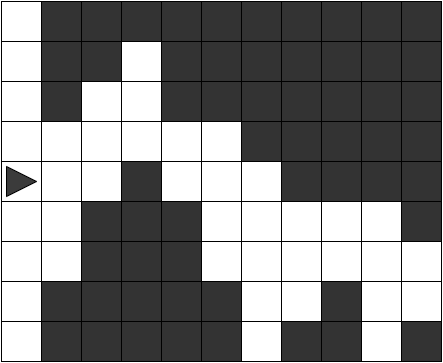

The diagram above was exported from draw.io. Its source (the exported page's mxGraphModel, read from the mxfile embedded in the PNG):
<mxGraphModel dx="1420" dy="870" grid="1" gridSize="10" guides="1" tooltips="1" connect="1" arrows="1" fold="1" page="1" pageScale="1" pageWidth="850" pageHeight="1100" math="0" shadow="0">
  <root>
    <mxCell id="0" />
    <mxCell id="1" parent="0" />
    <mxCell id="2" value="" style="rounded=0;whiteSpace=wrap;html=1;" vertex="1" parent="1">
      <mxGeometry x="240" y="280" width="40" height="40" as="geometry" />
    </mxCell>
    <mxCell id="3" value="" style="rounded=0;whiteSpace=wrap;html=1;fillColor=#333333;" vertex="1" parent="1">
      <mxGeometry x="280" y="280" width="40" height="40" as="geometry" />
    </mxCell>
    <mxCell id="4" value="" style="rounded=0;whiteSpace=wrap;html=1;fillColor=#333333;" vertex="1" parent="1">
      <mxGeometry x="320" y="280" width="40" height="40" as="geometry" />
    </mxCell>
    <mxCell id="5" value="" style="rounded=0;whiteSpace=wrap;html=1;fillColor=#333333;" vertex="1" parent="1">
      <mxGeometry x="360" y="280" width="40" height="40" as="geometry" />
    </mxCell>
    <mxCell id="6" value="" style="rounded=0;whiteSpace=wrap;html=1;fillColor=#333333;" vertex="1" parent="1">
      <mxGeometry x="400" y="280" width="40" height="40" as="geometry" />
    </mxCell>
    <mxCell id="7" value="" style="rounded=0;whiteSpace=wrap;html=1;fillColor=#333333;" vertex="1" parent="1">
      <mxGeometry x="440" y="280" width="40" height="40" as="geometry" />
    </mxCell>
    <mxCell id="8" value="" style="rounded=0;whiteSpace=wrap;html=1;fillColor=#333333;" vertex="1" parent="1">
      <mxGeometry x="480" y="280" width="40" height="40" as="geometry" />
    </mxCell>
    <mxCell id="9" value="" style="rounded=0;whiteSpace=wrap;html=1;fillColor=#333333;" vertex="1" parent="1">
      <mxGeometry x="520" y="280" width="40" height="40" as="geometry" />
    </mxCell>
    <mxCell id="10" value="" style="rounded=0;whiteSpace=wrap;html=1;" vertex="1" parent="1">
      <mxGeometry x="240" y="320" width="40" height="40" as="geometry" />
    </mxCell>
    <mxCell id="11" value="" style="rounded=0;whiteSpace=wrap;html=1;fillColor=#333333;" vertex="1" parent="1">
      <mxGeometry x="280" y="320" width="40" height="40" as="geometry" />
    </mxCell>
    <mxCell id="12" value="" style="rounded=0;whiteSpace=wrap;html=1;fillColor=#333333;" vertex="1" parent="1">
      <mxGeometry x="320" y="320" width="40" height="40" as="geometry" />
    </mxCell>
    <mxCell id="13" value="" style="rounded=0;whiteSpace=wrap;html=1;" vertex="1" parent="1">
      <mxGeometry x="360" y="320" width="40" height="40" as="geometry" />
    </mxCell>
    <mxCell id="14" value="" style="rounded=0;whiteSpace=wrap;html=1;fillColor=#333333;" vertex="1" parent="1">
      <mxGeometry x="400" y="320" width="40" height="40" as="geometry" />
    </mxCell>
    <mxCell id="15" value="" style="rounded=0;whiteSpace=wrap;html=1;fillColor=#333333;" vertex="1" parent="1">
      <mxGeometry x="440" y="320" width="40" height="40" as="geometry" />
    </mxCell>
    <mxCell id="16" value="" style="rounded=0;whiteSpace=wrap;html=1;fillColor=#333333;" vertex="1" parent="1">
      <mxGeometry x="480" y="320" width="40" height="40" as="geometry" />
    </mxCell>
    <mxCell id="17" value="" style="rounded=0;whiteSpace=wrap;html=1;fillColor=#333333;" vertex="1" parent="1">
      <mxGeometry x="520" y="320" width="40" height="40" as="geometry" />
    </mxCell>
    <mxCell id="18" value="" style="rounded=0;whiteSpace=wrap;html=1;" vertex="1" parent="1">
      <mxGeometry x="240" y="360" width="40" height="40" as="geometry" />
    </mxCell>
    <mxCell id="19" value="" style="rounded=0;whiteSpace=wrap;html=1;fillColor=#333333;" vertex="1" parent="1">
      <mxGeometry x="280" y="360" width="40" height="40" as="geometry" />
    </mxCell>
    <mxCell id="20" value="" style="rounded=0;whiteSpace=wrap;html=1;" vertex="1" parent="1">
      <mxGeometry x="320" y="360" width="40" height="40" as="geometry" />
    </mxCell>
    <mxCell id="21" value="" style="rounded=0;whiteSpace=wrap;html=1;" vertex="1" parent="1">
      <mxGeometry x="360" y="360" width="40" height="40" as="geometry" />
    </mxCell>
    <mxCell id="22" value="" style="rounded=0;whiteSpace=wrap;html=1;fillColor=#333333;" vertex="1" parent="1">
      <mxGeometry x="400" y="360" width="40" height="40" as="geometry" />
    </mxCell>
    <mxCell id="23" value="" style="rounded=0;whiteSpace=wrap;html=1;fillColor=#333333;" vertex="1" parent="1">
      <mxGeometry x="440" y="360" width="40" height="40" as="geometry" />
    </mxCell>
    <mxCell id="24" value="" style="rounded=0;whiteSpace=wrap;html=1;fillColor=#333333;" vertex="1" parent="1">
      <mxGeometry x="480" y="360" width="40" height="40" as="geometry" />
    </mxCell>
    <mxCell id="25" value="" style="rounded=0;whiteSpace=wrap;html=1;fillColor=#333333;" vertex="1" parent="1">
      <mxGeometry x="520" y="360" width="40" height="40" as="geometry" />
    </mxCell>
    <mxCell id="26" value="" style="rounded=0;whiteSpace=wrap;html=1;" vertex="1" parent="1">
      <mxGeometry x="240" y="400" width="40" height="40" as="geometry" />
    </mxCell>
    <mxCell id="27" value="" style="rounded=0;whiteSpace=wrap;html=1;" vertex="1" parent="1">
      <mxGeometry x="280" y="400" width="40" height="40" as="geometry" />
    </mxCell>
    <mxCell id="28" value="" style="rounded=0;whiteSpace=wrap;html=1;" vertex="1" parent="1">
      <mxGeometry x="320" y="400" width="40" height="40" as="geometry" />
    </mxCell>
    <mxCell id="29" value="" style="rounded=0;whiteSpace=wrap;html=1;" vertex="1" parent="1">
      <mxGeometry x="360" y="400" width="40" height="40" as="geometry" />
    </mxCell>
    <mxCell id="30" value="" style="rounded=0;whiteSpace=wrap;html=1;" vertex="1" parent="1">
      <mxGeometry x="400" y="400" width="40" height="40" as="geometry" />
    </mxCell>
    <mxCell id="31" value="" style="rounded=0;whiteSpace=wrap;html=1;" vertex="1" parent="1">
      <mxGeometry x="440" y="400" width="40" height="40" as="geometry" />
    </mxCell>
    <mxCell id="32" value="" style="rounded=0;whiteSpace=wrap;html=1;fillColor=#333333;" vertex="1" parent="1">
      <mxGeometry x="480" y="400" width="40" height="40" as="geometry" />
    </mxCell>
    <mxCell id="33" value="" style="rounded=0;whiteSpace=wrap;html=1;fillColor=#333333;" vertex="1" parent="1">
      <mxGeometry x="520" y="400" width="40" height="40" as="geometry" />
    </mxCell>
    <mxCell id="34" value="" style="rounded=0;whiteSpace=wrap;html=1;" vertex="1" parent="1">
      <mxGeometry x="240" y="440" width="40" height="40" as="geometry" />
    </mxCell>
    <mxCell id="35" value="" style="rounded=0;whiteSpace=wrap;html=1;" vertex="1" parent="1">
      <mxGeometry x="280" y="440" width="40" height="40" as="geometry" />
    </mxCell>
    <mxCell id="36" value="" style="rounded=0;whiteSpace=wrap;html=1;" vertex="1" parent="1">
      <mxGeometry x="320" y="440" width="40" height="40" as="geometry" />
    </mxCell>
    <mxCell id="37" value="" style="rounded=0;whiteSpace=wrap;html=1;fillColor=#333333;" vertex="1" parent="1">
      <mxGeometry x="360" y="440" width="40" height="40" as="geometry" />
    </mxCell>
    <mxCell id="38" value="" style="rounded=0;whiteSpace=wrap;html=1;" vertex="1" parent="1">
      <mxGeometry x="400" y="440" width="40" height="40" as="geometry" />
    </mxCell>
    <mxCell id="39" value="" style="rounded=0;whiteSpace=wrap;html=1;" vertex="1" parent="1">
      <mxGeometry x="440" y="440" width="40" height="40" as="geometry" />
    </mxCell>
    <mxCell id="40" value="" style="rounded=0;whiteSpace=wrap;html=1;" vertex="1" parent="1">
      <mxGeometry x="480" y="440" width="40" height="40" as="geometry" />
    </mxCell>
    <mxCell id="41" value="" style="rounded=0;whiteSpace=wrap;html=1;fillColor=#333333;" vertex="1" parent="1">
      <mxGeometry x="520" y="440" width="40" height="40" as="geometry" />
    </mxCell>
    <mxCell id="42" value="" style="rounded=0;whiteSpace=wrap;html=1;" vertex="1" parent="1">
      <mxGeometry x="240" y="480" width="40" height="40" as="geometry" />
    </mxCell>
    <mxCell id="43" value="" style="rounded=0;whiteSpace=wrap;html=1;" vertex="1" parent="1">
      <mxGeometry x="280" y="480" width="40" height="40" as="geometry" />
    </mxCell>
    <mxCell id="44" value="" style="rounded=0;whiteSpace=wrap;html=1;fillColor=#333333;" vertex="1" parent="1">
      <mxGeometry x="320" y="480" width="40" height="40" as="geometry" />
    </mxCell>
    <mxCell id="45" value="" style="rounded=0;whiteSpace=wrap;html=1;fillColor=#333333;" vertex="1" parent="1">
      <mxGeometry x="360" y="480" width="40" height="40" as="geometry" />
    </mxCell>
    <mxCell id="46" value="" style="rounded=0;whiteSpace=wrap;html=1;fillColor=#333333;" vertex="1" parent="1">
      <mxGeometry x="400" y="480" width="40" height="40" as="geometry" />
    </mxCell>
    <mxCell id="47" value="" style="rounded=0;whiteSpace=wrap;html=1;" vertex="1" parent="1">
      <mxGeometry x="440" y="480" width="40" height="40" as="geometry" />
    </mxCell>
    <mxCell id="48" value="" style="rounded=0;whiteSpace=wrap;html=1;" vertex="1" parent="1">
      <mxGeometry x="480" y="480" width="40" height="40" as="geometry" />
    </mxCell>
    <mxCell id="49" value="" style="rounded=0;whiteSpace=wrap;html=1;" vertex="1" parent="1">
      <mxGeometry x="520" y="480" width="40" height="40" as="geometry" />
    </mxCell>
    <mxCell id="50" value="" style="rounded=0;whiteSpace=wrap;html=1;" vertex="1" parent="1">
      <mxGeometry x="240" y="520" width="40" height="40" as="geometry" />
    </mxCell>
    <mxCell id="51" value="" style="rounded=0;whiteSpace=wrap;html=1;" vertex="1" parent="1">
      <mxGeometry x="280" y="520" width="40" height="40" as="geometry" />
    </mxCell>
    <mxCell id="52" value="" style="rounded=0;whiteSpace=wrap;html=1;fillColor=#333333;" vertex="1" parent="1">
      <mxGeometry x="320" y="520" width="40" height="40" as="geometry" />
    </mxCell>
    <mxCell id="53" value="" style="rounded=0;whiteSpace=wrap;html=1;fillColor=#333333;" vertex="1" parent="1">
      <mxGeometry x="360" y="520" width="40" height="40" as="geometry" />
    </mxCell>
    <mxCell id="54" value="" style="rounded=0;whiteSpace=wrap;html=1;fillColor=#333333;" vertex="1" parent="1">
      <mxGeometry x="400" y="520" width="40" height="40" as="geometry" />
    </mxCell>
    <mxCell id="55" value="" style="rounded=0;whiteSpace=wrap;html=1;" vertex="1" parent="1">
      <mxGeometry x="440" y="520" width="40" height="40" as="geometry" />
    </mxCell>
    <mxCell id="56" value="" style="rounded=0;whiteSpace=wrap;html=1;" vertex="1" parent="1">
      <mxGeometry x="480" y="520" width="40" height="40" as="geometry" />
    </mxCell>
    <mxCell id="57" value="" style="rounded=0;whiteSpace=wrap;html=1;" vertex="1" parent="1">
      <mxGeometry x="520" y="520" width="40" height="40" as="geometry" />
    </mxCell>
    <mxCell id="58" value="" style="rounded=0;whiteSpace=wrap;html=1;" vertex="1" parent="1">
      <mxGeometry x="240" y="560" width="40" height="40" as="geometry" />
    </mxCell>
    <mxCell id="59" value="" style="rounded=0;whiteSpace=wrap;html=1;fillColor=#333333;" vertex="1" parent="1">
      <mxGeometry x="280" y="560" width="40" height="40" as="geometry" />
    </mxCell>
    <mxCell id="60" value="" style="rounded=0;whiteSpace=wrap;html=1;fillColor=#333333;" vertex="1" parent="1">
      <mxGeometry x="320" y="560" width="40" height="40" as="geometry" />
    </mxCell>
    <mxCell id="61" value="" style="rounded=0;whiteSpace=wrap;html=1;fillColor=#333333;" vertex="1" parent="1">
      <mxGeometry x="360" y="560" width="40" height="40" as="geometry" />
    </mxCell>
    <mxCell id="62" value="" style="rounded=0;whiteSpace=wrap;html=1;fillColor=#333333;" vertex="1" parent="1">
      <mxGeometry x="400" y="560" width="40" height="40" as="geometry" />
    </mxCell>
    <mxCell id="63" value="" style="rounded=0;whiteSpace=wrap;html=1;fillColor=#333333;" vertex="1" parent="1">
      <mxGeometry x="440" y="560" width="40" height="40" as="geometry" />
    </mxCell>
    <mxCell id="64" value="" style="rounded=0;whiteSpace=wrap;html=1;" vertex="1" parent="1">
      <mxGeometry x="480" y="560" width="40" height="40" as="geometry" />
    </mxCell>
    <mxCell id="65" value="" style="rounded=0;whiteSpace=wrap;html=1;" vertex="1" parent="1">
      <mxGeometry x="520" y="560" width="40" height="40" as="geometry" />
    </mxCell>
    <mxCell id="66" value="" style="rounded=0;whiteSpace=wrap;html=1;fillColor=#333333;" vertex="1" parent="1">
      <mxGeometry x="560" y="280" width="40" height="40" as="geometry" />
    </mxCell>
    <mxCell id="67" value="" style="rounded=0;whiteSpace=wrap;html=1;fillColor=#333333;" vertex="1" parent="1">
      <mxGeometry x="600" y="280" width="40" height="40" as="geometry" />
    </mxCell>
    <mxCell id="68" value="" style="rounded=0;whiteSpace=wrap;html=1;fillColor=#333333;" vertex="1" parent="1">
      <mxGeometry x="640" y="280" width="40" height="40" as="geometry" />
    </mxCell>
    <mxCell id="69" value="" style="rounded=0;whiteSpace=wrap;html=1;fillColor=#333333;" vertex="1" parent="1">
      <mxGeometry x="560" y="320" width="40" height="40" as="geometry" />
    </mxCell>
    <mxCell id="70" value="" style="rounded=0;whiteSpace=wrap;html=1;fillColor=#333333;" vertex="1" parent="1">
      <mxGeometry x="600" y="320" width="40" height="40" as="geometry" />
    </mxCell>
    <mxCell id="71" value="" style="rounded=0;whiteSpace=wrap;html=1;fillColor=#333333;" vertex="1" parent="1">
      <mxGeometry x="640" y="320" width="40" height="40" as="geometry" />
    </mxCell>
    <mxCell id="72" value="" style="rounded=0;whiteSpace=wrap;html=1;fillColor=#333333;" vertex="1" parent="1">
      <mxGeometry x="560" y="360" width="40" height="40" as="geometry" />
    </mxCell>
    <mxCell id="73" value="" style="rounded=0;whiteSpace=wrap;html=1;fillColor=#333333;" vertex="1" parent="1">
      <mxGeometry x="600" y="360" width="40" height="40" as="geometry" />
    </mxCell>
    <mxCell id="74" value="" style="rounded=0;whiteSpace=wrap;html=1;fillColor=#333333;" vertex="1" parent="1">
      <mxGeometry x="640" y="360" width="40" height="40" as="geometry" />
    </mxCell>
    <mxCell id="75" value="" style="rounded=0;whiteSpace=wrap;html=1;fillColor=#333333;" vertex="1" parent="1">
      <mxGeometry x="560" y="400" width="40" height="40" as="geometry" />
    </mxCell>
    <mxCell id="76" value="" style="rounded=0;whiteSpace=wrap;html=1;fillColor=#333333;" vertex="1" parent="1">
      <mxGeometry x="600" y="400" width="40" height="40" as="geometry" />
    </mxCell>
    <mxCell id="77" value="" style="rounded=0;whiteSpace=wrap;html=1;fillColor=#333333;" vertex="1" parent="1">
      <mxGeometry x="640" y="400" width="40" height="40" as="geometry" />
    </mxCell>
    <mxCell id="78" value="" style="rounded=0;whiteSpace=wrap;html=1;fillColor=#333333;" vertex="1" parent="1">
      <mxGeometry x="560" y="440" width="40" height="40" as="geometry" />
    </mxCell>
    <mxCell id="79" value="" style="rounded=0;whiteSpace=wrap;html=1;fillColor=#333333;" vertex="1" parent="1">
      <mxGeometry x="600" y="440" width="40" height="40" as="geometry" />
    </mxCell>
    <mxCell id="80" value="" style="rounded=0;whiteSpace=wrap;html=1;fillColor=#333333;" vertex="1" parent="1">
      <mxGeometry x="640" y="440" width="40" height="40" as="geometry" />
    </mxCell>
    <mxCell id="81" value="" style="rounded=0;whiteSpace=wrap;html=1;" vertex="1" parent="1">
      <mxGeometry x="560" y="480" width="40" height="40" as="geometry" />
    </mxCell>
    <mxCell id="82" value="" style="rounded=0;whiteSpace=wrap;html=1;" vertex="1" parent="1">
      <mxGeometry x="600" y="480" width="40" height="40" as="geometry" />
    </mxCell>
    <mxCell id="83" value="" style="rounded=0;whiteSpace=wrap;html=1;fillColor=#333333;" vertex="1" parent="1">
      <mxGeometry x="640" y="480" width="40" height="40" as="geometry" />
    </mxCell>
    <mxCell id="84" value="" style="rounded=0;whiteSpace=wrap;html=1;" vertex="1" parent="1">
      <mxGeometry x="560" y="520" width="40" height="40" as="geometry" />
    </mxCell>
    <mxCell id="85" value="" style="rounded=0;whiteSpace=wrap;html=1;" vertex="1" parent="1">
      <mxGeometry x="600" y="520" width="40" height="40" as="geometry" />
    </mxCell>
    <mxCell id="86" value="" style="rounded=0;whiteSpace=wrap;html=1;" vertex="1" parent="1">
      <mxGeometry x="640" y="520" width="40" height="40" as="geometry" />
    </mxCell>
    <mxCell id="87" value="" style="rounded=0;whiteSpace=wrap;html=1;fillColor=#333333;" vertex="1" parent="1">
      <mxGeometry x="560" y="560" width="40" height="40" as="geometry" />
    </mxCell>
    <mxCell id="88" value="" style="rounded=0;whiteSpace=wrap;html=1;" vertex="1" parent="1">
      <mxGeometry x="600" y="560" width="40" height="40" as="geometry" />
    </mxCell>
    <mxCell id="89" value="" style="rounded=0;whiteSpace=wrap;html=1;" vertex="1" parent="1">
      <mxGeometry x="640" y="560" width="40" height="40" as="geometry" />
    </mxCell>
    <mxCell id="90" value="" style="rounded=0;whiteSpace=wrap;html=1;" vertex="1" parent="1">
      <mxGeometry x="240" y="600" width="40" height="40" as="geometry" />
    </mxCell>
    <mxCell id="91" value="" style="rounded=0;whiteSpace=wrap;html=1;fillColor=#333333;" vertex="1" parent="1">
      <mxGeometry x="280" y="600" width="40" height="40" as="geometry" />
    </mxCell>
    <mxCell id="92" value="" style="rounded=0;whiteSpace=wrap;html=1;fillColor=#333333;" vertex="1" parent="1">
      <mxGeometry x="320" y="600" width="40" height="40" as="geometry" />
    </mxCell>
    <mxCell id="93" value="" style="rounded=0;whiteSpace=wrap;html=1;fillColor=#333333;" vertex="1" parent="1">
      <mxGeometry x="360" y="600" width="40" height="40" as="geometry" />
    </mxCell>
    <mxCell id="94" value="" style="rounded=0;whiteSpace=wrap;html=1;fillColor=#333333;" vertex="1" parent="1">
      <mxGeometry x="400" y="600" width="40" height="40" as="geometry" />
    </mxCell>
    <mxCell id="95" value="" style="rounded=0;whiteSpace=wrap;html=1;fillColor=#333333;" vertex="1" parent="1">
      <mxGeometry x="440" y="600" width="40" height="40" as="geometry" />
    </mxCell>
    <mxCell id="96" value="" style="rounded=0;whiteSpace=wrap;html=1;" vertex="1" parent="1">
      <mxGeometry x="480" y="600" width="40" height="40" as="geometry" />
    </mxCell>
    <mxCell id="97" value="" style="rounded=0;whiteSpace=wrap;html=1;fillColor=#333333;" vertex="1" parent="1">
      <mxGeometry x="520" y="600" width="40" height="40" as="geometry" />
    </mxCell>
    <mxCell id="98" value="" style="rounded=0;whiteSpace=wrap;html=1;fillColor=#333333;" vertex="1" parent="1">
      <mxGeometry x="560" y="600" width="40" height="40" as="geometry" />
    </mxCell>
    <mxCell id="99" value="" style="rounded=0;whiteSpace=wrap;html=1;" vertex="1" parent="1">
      <mxGeometry x="600" y="600" width="40" height="40" as="geometry" />
    </mxCell>
    <mxCell id="100" value="" style="rounded=0;whiteSpace=wrap;html=1;fillColor=#333333;" vertex="1" parent="1">
      <mxGeometry x="640" y="600" width="40" height="40" as="geometry" />
    </mxCell>
    <mxCell id="101" value="" style="triangle;whiteSpace=wrap;html=1;fillColor=#3B3B3B;" vertex="1" parent="1">
      <mxGeometry x="245" y="445" width="30" height="30" as="geometry" />
    </mxCell>
  </root>
</mxGraphModel>